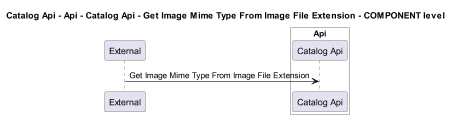

The diagram above was rendered by PlantUML. Its source (embedded in the PNG):
@startuml
!pragma layout smetana
skinparam dpi 60

title Catalog Api - Api - Catalog Api - Get Image Mime Type From Image File Extension - COMPONENT level

participant "External" as C4InterFlow.SoftwareSystems.ExternalSystem

box "Catalog Api" #White
    
box "Api" #White
    participant "Catalog Api" as dotnet.eShop.Architecture.SoftwareSystems.CatalogApi.Containers.Api.Components.CatalogApi
end box

end box


C4InterFlow.SoftwareSystems.ExternalSystem -> dotnet.eShop.Architecture.SoftwareSystems.CatalogApi.Containers.Api.Components.CatalogApi : Get Image Mime Type From Image File Extension


@enduml